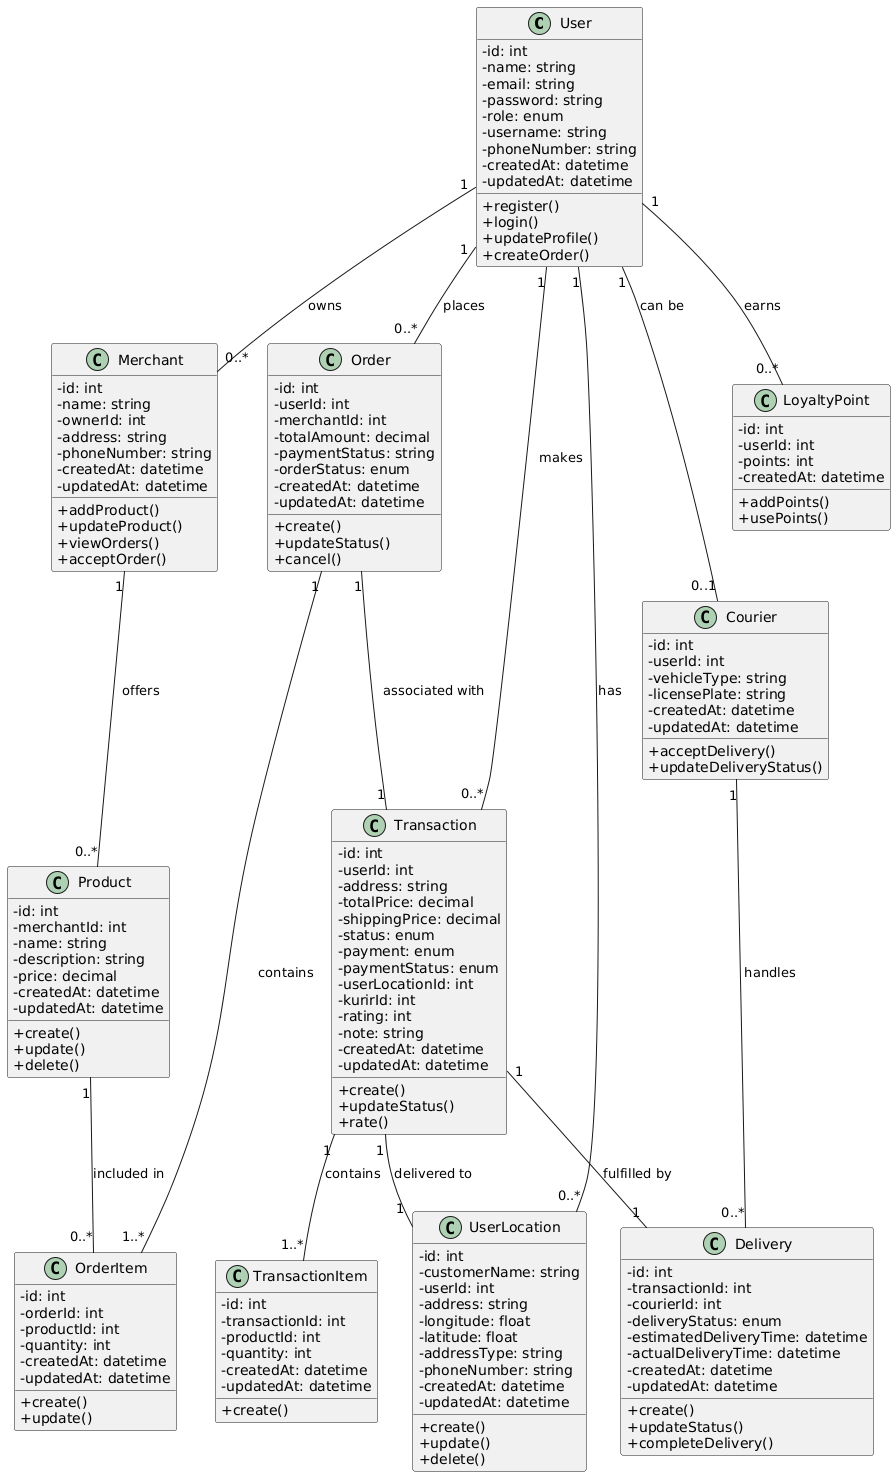

The diagram above was rendered by PlantUML. Its source (embedded in the PNG):
@startuml
skinparam classAttributeIconSize 0

class User {
  -id: int
  -name: string
  -email: string
  -password: string
  -role: enum
  -username: string
  -phoneNumber: string
  -createdAt: datetime
  -updatedAt: datetime
  +register()
  +login()
  +updateProfile()
  +createOrder()
}

class Merchant {
  -id: int
  -name: string
  -ownerId: int
  -address: string
  -phoneNumber: string
  -createdAt: datetime
  -updatedAt: datetime
  +addProduct()
  +updateProduct()
  +viewOrders()
  +acceptOrder()
}

class Product {
  -id: int
  -merchantId: int
  -name: string
  -description: string
  -price: decimal
  -createdAt: datetime
  -updatedAt: datetime
  +create()
  +update()
  +delete()
}

class Order {
  -id: int
  -userId: int
  -merchantId: int
  -totalAmount: decimal
  -paymentStatus: string
  -orderStatus: enum
  -createdAt: datetime
  -updatedAt: datetime
  +create()
  +updateStatus()
  +cancel()
}

class OrderItem {
  -id: int
  -orderId: int
  -productId: int
  -quantity: int
  -createdAt: datetime
  -updatedAt: datetime
  +create()
  +update()
}

class LoyaltyPoint {
  -id: int
  -userId: int
  -points: int
  -createdAt: datetime
  +addPoints()
  +usePoints()
}

class Courier {
  -id: int
  -userId: int
  -vehicleType: string
  -licensePlate: string
  -createdAt: datetime
  -updatedAt: datetime
  +acceptDelivery()
  +updateDeliveryStatus()
}

class Transaction {
  -id: int
  -userId: int
  -address: string
  -totalPrice: decimal
  -shippingPrice: decimal
  -status: enum
  -payment: enum
  -paymentStatus: enum
  -userLocationId: int
  -kurirId: int
  -rating: int
  -note: string
  -createdAt: datetime
  -updatedAt: datetime
  +create()
  +updateStatus()
  +rate()
}

class TransactionItem {
  -id: int
  -transactionId: int
  -productId: int
  -quantity: int
  -createdAt: datetime
  -updatedAt: datetime
  +create()
}

class UserLocation {
  -id: int
  -customerName: string
  -userId: int
  -address: string
  -longitude: float
  -latitude: float
  -addressType: string
  -phoneNumber: string
  -createdAt: datetime
  -updatedAt: datetime
  +create()
  +update()
  +delete()
}

class Delivery {
  -id: int
  -transactionId: int
  -courierId: int
  -deliveryStatus: enum
  -estimatedDeliveryTime: datetime
  -actualDeliveryTime: datetime
  -createdAt: datetime
  -updatedAt: datetime
  +create()
  +updateStatus()
  +completeDelivery()
}

User "1" -- "0..*" Merchant : owns
User "1" -- "0..*" Order : places
User "1" -- "0..*" LoyaltyPoint : earns
User "1" -- "0..1" Courier : can be
User "1" -- "0..*" UserLocation : has
Merchant "1" -- "0..*" Product : offers
Order "1" -- "1..*" OrderItem : contains
Order "1" -- "1" Transaction : associated with
Product "1" -- "0..*" OrderItem : included in
Transaction "1" -- "1..*" TransactionItem : contains
Transaction "1" -- "1" UserLocation : delivered to
Transaction "1" -- "1" Delivery : fulfilled by
Courier "1" -- "0..*" Delivery : handles
User "1" -- "0..*" Transaction : makes
@enduml